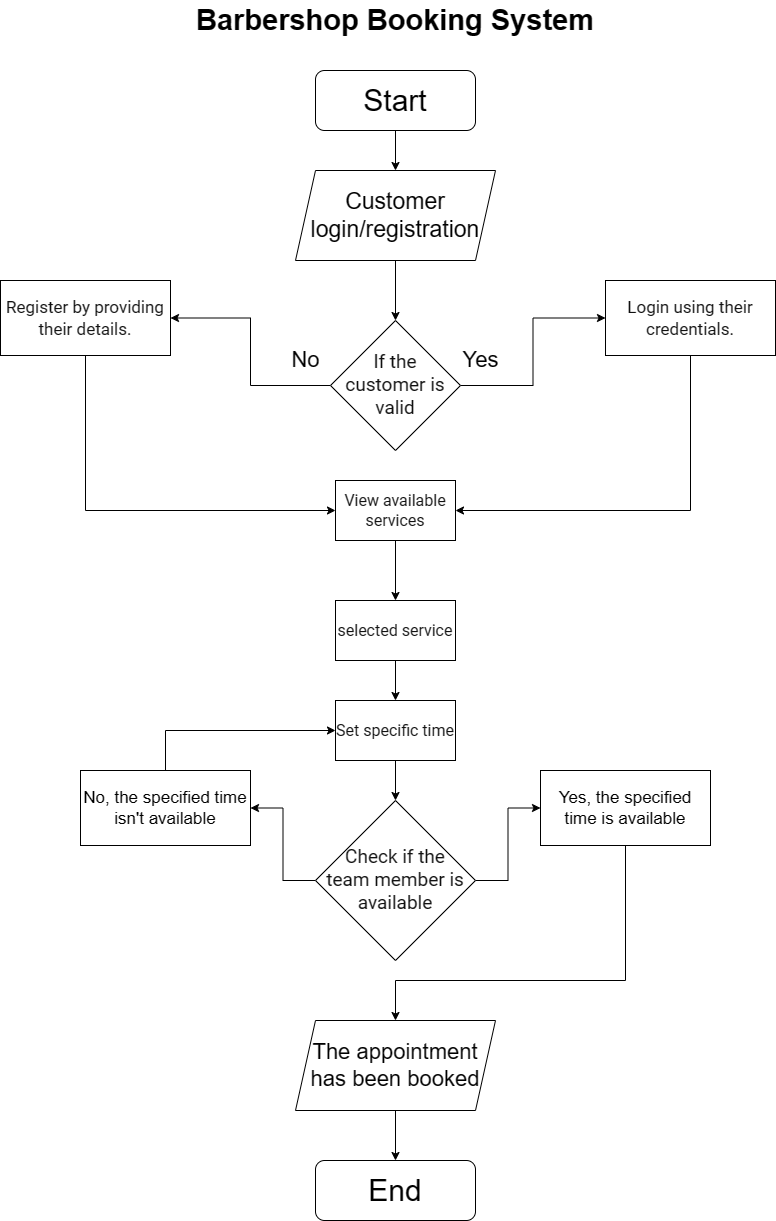

The diagram above was exported from draw.io. Its source (the exported page's mxGraphModel, read from the mxfile embedded in the PNG):
<mxGraphModel dx="1777" dy="1022" grid="1" gridSize="10" guides="1" tooltips="1" connect="1" arrows="1" fold="1" page="0" pageScale="1" pageWidth="850" pageHeight="1100" background="#FFFFFF" math="0" shadow="0">
  <root>
    <mxCell id="0" />
    <mxCell id="1" parent="0" />
    <mxCell id="xO-KkWWYmq5DnljVY4OO-1" value="Barbershop Booking System" style="text;strokeColor=none;align=center;fillColor=none;html=1;verticalAlign=middle;whiteSpace=wrap;rounded=0;strokeWidth=6;perimeterSpacing=3;fontSize=29;horizontal=1;fontStyle=1;labelBackgroundColor=none;" vertex="1" parent="1">
      <mxGeometry x="215" y="40" width="420" height="40" as="geometry" />
    </mxCell>
    <mxCell id="xO-KkWWYmq5DnljVY4OO-3" value="Start" style="rounded=1;whiteSpace=wrap;html=1;fontSize=30;" vertex="1" parent="1">
      <mxGeometry x="345" y="110" width="160" height="60" as="geometry" />
    </mxCell>
    <mxCell id="xO-KkWWYmq5DnljVY4OO-10" style="edgeStyle=orthogonalEdgeStyle;rounded=0;orthogonalLoop=1;jettySize=auto;html=1;entryX=0.5;entryY=0;entryDx=0;entryDy=0;" edge="1" parent="1" source="xO-KkWWYmq5DnljVY4OO-3" target="xO-KkWWYmq5DnljVY4OO-8">
      <mxGeometry relative="1" as="geometry">
        <mxPoint x="227.5" y="195" as="sourcePoint" />
      </mxGeometry>
    </mxCell>
    <mxCell id="xO-KkWWYmq5DnljVY4OO-34" style="edgeStyle=orthogonalEdgeStyle;rounded=0;orthogonalLoop=1;jettySize=auto;html=1;exitX=0.5;exitY=1;exitDx=0;exitDy=0;" edge="1" parent="1" source="xO-KkWWYmq5DnljVY4OO-8" target="xO-KkWWYmq5DnljVY4OO-32">
      <mxGeometry relative="1" as="geometry" />
    </mxCell>
    <mxCell id="xO-KkWWYmq5DnljVY4OO-8" value="Customer login/registration" style="shape=parallelogram;perimeter=parallelogramPerimeter;whiteSpace=wrap;html=1;fixedSize=1;fontSize=23;" vertex="1" parent="1">
      <mxGeometry x="325" y="210" width="200" height="90" as="geometry" />
    </mxCell>
    <mxCell id="xO-KkWWYmq5DnljVY4OO-36" style="edgeStyle=orthogonalEdgeStyle;rounded=0;orthogonalLoop=1;jettySize=auto;html=1;exitX=0;exitY=0.5;exitDx=0;exitDy=0;entryX=1;entryY=0.5;entryDx=0;entryDy=0;" edge="1" parent="1" source="xO-KkWWYmq5DnljVY4OO-32" target="xO-KkWWYmq5DnljVY4OO-33">
      <mxGeometry relative="1" as="geometry" />
    </mxCell>
    <mxCell id="xO-KkWWYmq5DnljVY4OO-38" style="edgeStyle=orthogonalEdgeStyle;rounded=0;orthogonalLoop=1;jettySize=auto;html=1;exitX=1;exitY=0.5;exitDx=0;exitDy=0;entryX=0;entryY=0.5;entryDx=0;entryDy=0;" edge="1" parent="1" source="xO-KkWWYmq5DnljVY4OO-32" target="xO-KkWWYmq5DnljVY4OO-37">
      <mxGeometry relative="1" as="geometry" />
    </mxCell>
    <mxCell id="xO-KkWWYmq5DnljVY4OO-32" value="&lt;span style=&quot;color: rgb(17, 17, 17); font-family: -apple-system, Roboto, SegoeUI, &amp;quot;Segoe UI&amp;quot;, &amp;quot;Helvetica Neue&amp;quot;, Helvetica, &amp;quot;Microsoft YaHei&amp;quot;, &amp;quot;Meiryo UI&amp;quot;, Meiryo, &amp;quot;Arial Unicode MS&amp;quot;, sans-serif; font-size: 19px; text-align: left; background-color: rgb(255, 255, 255);&quot;&gt;If the customer is valid&lt;/span&gt;" style="rhombus;whiteSpace=wrap;html=1;" vertex="1" parent="1">
      <mxGeometry x="360" y="360" width="130" height="130" as="geometry" />
    </mxCell>
    <mxCell id="xO-KkWWYmq5DnljVY4OO-44" style="edgeStyle=orthogonalEdgeStyle;rounded=0;orthogonalLoop=1;jettySize=auto;html=1;exitX=0.5;exitY=1;exitDx=0;exitDy=0;entryX=0;entryY=0.5;entryDx=0;entryDy=0;" edge="1" parent="1" source="xO-KkWWYmq5DnljVY4OO-33" target="xO-KkWWYmq5DnljVY4OO-41">
      <mxGeometry relative="1" as="geometry" />
    </mxCell>
    <mxCell id="xO-KkWWYmq5DnljVY4OO-33" value="&lt;span style=&quot;color: rgb(17, 17, 17); font-family: -apple-system, Roboto, SegoeUI, &amp;quot;Segoe UI&amp;quot;, &amp;quot;Helvetica Neue&amp;quot;, Helvetica, &amp;quot;Microsoft YaHei&amp;quot;, &amp;quot;Meiryo UI&amp;quot;, Meiryo, &amp;quot;Arial Unicode MS&amp;quot;, sans-serif; font-size: 17px; text-align: left; background-color: rgb(255, 255, 255);&quot;&gt;Register by providing their details.&lt;/span&gt;" style="rounded=0;whiteSpace=wrap;html=1;fontSize=17;" vertex="1" parent="1">
      <mxGeometry x="30" y="320" width="170" height="75" as="geometry" />
    </mxCell>
    <mxCell id="xO-KkWWYmq5DnljVY4OO-43" style="edgeStyle=orthogonalEdgeStyle;rounded=0;orthogonalLoop=1;jettySize=auto;html=1;exitX=0.5;exitY=1;exitDx=0;exitDy=0;entryX=1;entryY=0.5;entryDx=0;entryDy=0;" edge="1" parent="1" source="xO-KkWWYmq5DnljVY4OO-37" target="xO-KkWWYmq5DnljVY4OO-41">
      <mxGeometry relative="1" as="geometry" />
    </mxCell>
    <mxCell id="xO-KkWWYmq5DnljVY4OO-37" value="&lt;span style=&quot;color: rgb(17, 17, 17); font-family: -apple-system, Roboto, SegoeUI, &amp;quot;Segoe UI&amp;quot;, &amp;quot;Helvetica Neue&amp;quot;, Helvetica, &amp;quot;Microsoft YaHei&amp;quot;, &amp;quot;Meiryo UI&amp;quot;, Meiryo, &amp;quot;Arial Unicode MS&amp;quot;, sans-serif; text-align: left; background-color: rgb(255, 255, 255); font-size: 17px;&quot;&gt;&lt;font style=&quot;font-size: 17px;&quot;&gt;Login using their credentials.&lt;/font&gt;&lt;/span&gt;" style="rounded=0;whiteSpace=wrap;html=1;fontSize=17;" vertex="1" parent="1">
      <mxGeometry x="635" y="320" width="170" height="75" as="geometry" />
    </mxCell>
    <mxCell id="xO-KkWWYmq5DnljVY4OO-39" value="&lt;font style=&quot;font-size: 22px;&quot;&gt;No&lt;/font&gt;" style="text;html=1;align=center;verticalAlign=middle;resizable=0;points=[];autosize=1;strokeColor=none;fillColor=none;" vertex="1" parent="1">
      <mxGeometry x="310" y="380" width="50" height="40" as="geometry" />
    </mxCell>
    <mxCell id="xO-KkWWYmq5DnljVY4OO-40" value="&lt;span style=&quot;font-size: 22px;&quot;&gt;Yes&lt;/span&gt;" style="text;html=1;align=center;verticalAlign=middle;resizable=0;points=[];autosize=1;strokeColor=none;fillColor=none;" vertex="1" parent="1">
      <mxGeometry x="480" y="380" width="60" height="40" as="geometry" />
    </mxCell>
    <mxCell id="xO-KkWWYmq5DnljVY4OO-46" style="edgeStyle=orthogonalEdgeStyle;rounded=0;orthogonalLoop=1;jettySize=auto;html=1;exitX=0.5;exitY=1;exitDx=0;exitDy=0;" edge="1" parent="1" source="xO-KkWWYmq5DnljVY4OO-41" target="xO-KkWWYmq5DnljVY4OO-45">
      <mxGeometry relative="1" as="geometry" />
    </mxCell>
    <mxCell id="xO-KkWWYmq5DnljVY4OO-41" value="&lt;span style=&quot;font-size: 16px; line-height: var(--cib-type-subtitle2-stronger-line-height); font-weight: var(--cib-type-subtitle2-stronger-font-weight); font-variation-settings: var(--cib-type-subtitle2-stronger-font-variation-settings); color: rgb(17, 17, 17); font-family: -apple-system, Roboto, SegoeUI, &amp;quot;Segoe UI&amp;quot;, &amp;quot;Helvetica Neue&amp;quot;, Helvetica, &amp;quot;Microsoft YaHei&amp;quot;, &amp;quot;Meiryo UI&amp;quot;, Meiryo, &amp;quot;Arial Unicode MS&amp;quot;, sans-serif; text-align: left; background-color: rgb(255, 255, 255);&quot;&gt;View available services&lt;/span&gt;" style="rounded=0;whiteSpace=wrap;html=1;" vertex="1" parent="1">
      <mxGeometry x="365" y="520" width="120" height="60" as="geometry" />
    </mxCell>
    <mxCell id="xO-KkWWYmq5DnljVY4OO-51" style="edgeStyle=orthogonalEdgeStyle;rounded=0;orthogonalLoop=1;jettySize=auto;html=1;exitX=0.5;exitY=1;exitDx=0;exitDy=0;entryX=0.5;entryY=0;entryDx=0;entryDy=0;" edge="1" parent="1" source="xO-KkWWYmq5DnljVY4OO-45" target="xO-KkWWYmq5DnljVY4OO-50">
      <mxGeometry relative="1" as="geometry" />
    </mxCell>
    <mxCell id="xO-KkWWYmq5DnljVY4OO-45" value="&lt;div style=&quot;text-align: left;&quot;&gt;&lt;font face=&quot;-apple-system, Roboto, SegoeUI, Segoe UI, Helvetica Neue, Helvetica, Microsoft YaHei, Meiryo UI, Meiryo, Arial Unicode MS, sans-serif&quot; color=&quot;#111111&quot;&gt;&lt;span style=&quot;font-size: 16px; background-color: rgb(255, 255, 255);&quot;&gt;selected service&lt;/span&gt;&lt;/font&gt;&lt;/div&gt;" style="rounded=0;whiteSpace=wrap;html=1;" vertex="1" parent="1">
      <mxGeometry x="365" y="640" width="120" height="60" as="geometry" />
    </mxCell>
    <mxCell id="xO-KkWWYmq5DnljVY4OO-54" style="edgeStyle=orthogonalEdgeStyle;rounded=0;orthogonalLoop=1;jettySize=auto;html=1;exitX=0.5;exitY=1;exitDx=0;exitDy=0;entryX=0.5;entryY=0;entryDx=0;entryDy=0;" edge="1" parent="1" source="xO-KkWWYmq5DnljVY4OO-50" target="xO-KkWWYmq5DnljVY4OO-53">
      <mxGeometry relative="1" as="geometry" />
    </mxCell>
    <mxCell id="xO-KkWWYmq5DnljVY4OO-50" value="&lt;div style=&quot;text-align: left;&quot;&gt;&lt;font face=&quot;-apple-system, Roboto, SegoeUI, Segoe UI, Helvetica Neue, Helvetica, Microsoft YaHei, Meiryo UI, Meiryo, Arial Unicode MS, sans-serif&quot; color=&quot;#111111&quot;&gt;&lt;span style=&quot;font-size: 16px;&quot;&gt;S&lt;/span&gt;&lt;/font&gt;&lt;span style=&quot;font-size: 16px; color: rgb(17, 17, 17); font-family: -apple-system, Roboto, SegoeUI, &amp;quot;Segoe UI&amp;quot;, &amp;quot;Helvetica Neue&amp;quot;, Helvetica, &amp;quot;Microsoft YaHei&amp;quot;, &amp;quot;Meiryo UI&amp;quot;, Meiryo, &amp;quot;Arial Unicode MS&amp;quot;, sans-serif; background-color: initial;&quot;&gt;et specific time&lt;/span&gt;&lt;/div&gt;" style="rounded=0;whiteSpace=wrap;html=1;" vertex="1" parent="1">
      <mxGeometry x="365" y="740" width="120" height="60" as="geometry" />
    </mxCell>
    <mxCell id="xO-KkWWYmq5DnljVY4OO-59" style="edgeStyle=orthogonalEdgeStyle;rounded=0;orthogonalLoop=1;jettySize=auto;html=1;exitX=1;exitY=0.5;exitDx=0;exitDy=0;entryX=0;entryY=0.5;entryDx=0;entryDy=0;" edge="1" parent="1" source="xO-KkWWYmq5DnljVY4OO-53" target="xO-KkWWYmq5DnljVY4OO-55">
      <mxGeometry relative="1" as="geometry" />
    </mxCell>
    <mxCell id="xO-KkWWYmq5DnljVY4OO-60" style="edgeStyle=orthogonalEdgeStyle;rounded=0;orthogonalLoop=1;jettySize=auto;html=1;exitX=0;exitY=0.5;exitDx=0;exitDy=0;entryX=1;entryY=0.5;entryDx=0;entryDy=0;" edge="1" parent="1" source="xO-KkWWYmq5DnljVY4OO-53" target="xO-KkWWYmq5DnljVY4OO-58">
      <mxGeometry relative="1" as="geometry" />
    </mxCell>
    <mxCell id="xO-KkWWYmq5DnljVY4OO-53" value="&lt;div&gt;&lt;font face=&quot;-apple-system, Roboto, SegoeUI, Segoe UI, Helvetica Neue, Helvetica, Microsoft YaHei, Meiryo UI, Meiryo, Arial Unicode MS, sans-serif&quot; color=&quot;#111111&quot;&gt;&lt;span style=&quot;font-size: 19px;&quot;&gt;Check if the&lt;/span&gt;&lt;/font&gt;&lt;/div&gt;&lt;div&gt;&lt;font face=&quot;-apple-system, Roboto, SegoeUI, Segoe UI, Helvetica Neue, Helvetica, Microsoft YaHei, Meiryo UI, Meiryo, Arial Unicode MS, sans-serif&quot; color=&quot;#111111&quot;&gt;&lt;span style=&quot;font-size: 19px;&quot;&gt;team member is available&lt;/span&gt;&lt;/font&gt;&lt;/div&gt;" style="rhombus;whiteSpace=wrap;html=1;" vertex="1" parent="1">
      <mxGeometry x="345" y="840" width="160" height="160" as="geometry" />
    </mxCell>
    <mxCell id="xO-KkWWYmq5DnljVY4OO-66" style="edgeStyle=orthogonalEdgeStyle;rounded=0;orthogonalLoop=1;jettySize=auto;html=1;exitX=0.5;exitY=1;exitDx=0;exitDy=0;entryX=0.5;entryY=0;entryDx=0;entryDy=0;" edge="1" parent="1" source="xO-KkWWYmq5DnljVY4OO-55" target="xO-KkWWYmq5DnljVY4OO-63">
      <mxGeometry relative="1" as="geometry">
        <Array as="points">
          <mxPoint x="655" y="1020" />
          <mxPoint x="425" y="1020" />
        </Array>
      </mxGeometry>
    </mxCell>
    <mxCell id="xO-KkWWYmq5DnljVY4OO-55" value="Yes, the specified time is available" style="rounded=0;whiteSpace=wrap;html=1;fontSize=17;" vertex="1" parent="1">
      <mxGeometry x="570" y="810" width="170" height="75" as="geometry" />
    </mxCell>
    <mxCell id="xO-KkWWYmq5DnljVY4OO-61" style="edgeStyle=orthogonalEdgeStyle;rounded=0;orthogonalLoop=1;jettySize=auto;html=1;exitX=0.5;exitY=0;exitDx=0;exitDy=0;entryX=0;entryY=0.5;entryDx=0;entryDy=0;" edge="1" parent="1" source="xO-KkWWYmq5DnljVY4OO-58" target="xO-KkWWYmq5DnljVY4OO-50">
      <mxGeometry relative="1" as="geometry" />
    </mxCell>
    <mxCell id="xO-KkWWYmq5DnljVY4OO-58" value="No, the specified time isn't available" style="rounded=0;whiteSpace=wrap;html=1;fontSize=17;" vertex="1" parent="1">
      <mxGeometry x="110" y="810" width="170" height="75" as="geometry" />
    </mxCell>
    <mxCell id="xO-KkWWYmq5DnljVY4OO-68" style="edgeStyle=orthogonalEdgeStyle;rounded=0;orthogonalLoop=1;jettySize=auto;html=1;exitX=0.5;exitY=1;exitDx=0;exitDy=0;entryX=0.5;entryY=0;entryDx=0;entryDy=0;" edge="1" parent="1" source="xO-KkWWYmq5DnljVY4OO-63" target="xO-KkWWYmq5DnljVY4OO-67">
      <mxGeometry relative="1" as="geometry" />
    </mxCell>
    <mxCell id="xO-KkWWYmq5DnljVY4OO-63" value="The appointment has been booked" style="shape=parallelogram;perimeter=parallelogramPerimeter;whiteSpace=wrap;html=1;fixedSize=1;fontSize=22;" vertex="1" parent="1">
      <mxGeometry x="325" y="1060" width="200" height="90" as="geometry" />
    </mxCell>
    <mxCell id="xO-KkWWYmq5DnljVY4OO-64" style="edgeStyle=orthogonalEdgeStyle;rounded=0;orthogonalLoop=1;jettySize=auto;html=1;exitX=0.5;exitY=1;exitDx=0;exitDy=0;" edge="1" parent="1" source="xO-KkWWYmq5DnljVY4OO-53" target="xO-KkWWYmq5DnljVY4OO-53">
      <mxGeometry relative="1" as="geometry" />
    </mxCell>
    <mxCell id="xO-KkWWYmq5DnljVY4OO-67" value="End" style="rounded=1;whiteSpace=wrap;html=1;fontSize=30;" vertex="1" parent="1">
      <mxGeometry x="345" y="1200" width="160" height="60" as="geometry" />
    </mxCell>
  </root>
</mxGraphModel>